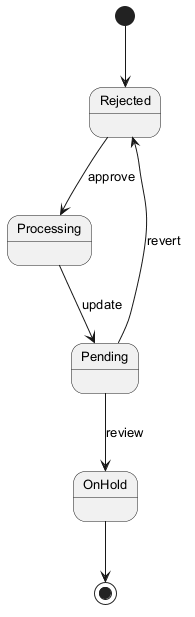

The diagram above was rendered by PlantUML. Its source (embedded in the PNG):
@startuml
skinparam backgroundColor #FFFFFF
skinparam classBackgroundColor #F3E5F5
skinparam classBorderColor #6A1B9A
skinparam defaultFontSize 13
[*] --> Rejected
Rejected --> Processing : approve
Processing --> Pending : update
Pending --> OnHold : review
Pending --> Rejected : revert
OnHold --> [*]
@enduml